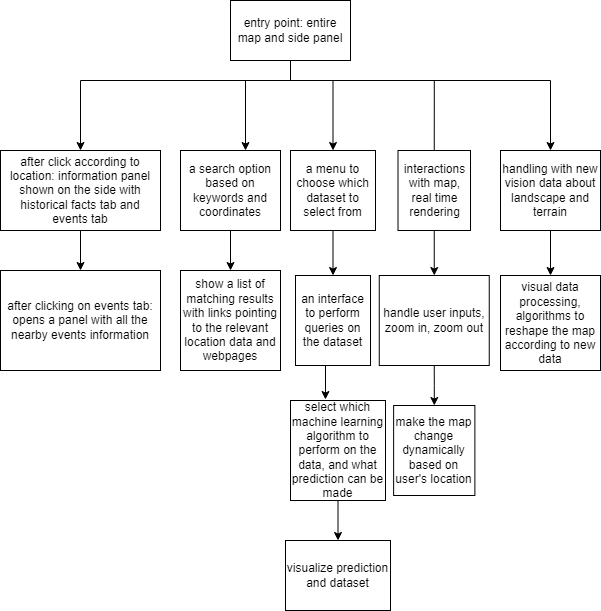

The diagram above was exported from draw.io. Its source (the exported page's mxGraphModel, read from the mxfile embedded in the PNG):
<mxGraphModel dx="1037" dy="571" grid="1" gridSize="10" guides="1" tooltips="1" connect="1" arrows="1" fold="1" page="1" pageScale="1" pageWidth="850" pageHeight="1100" math="0" shadow="0">
  <root>
    <mxCell id="0" />
    <mxCell id="1" parent="0" />
    <mxCell id="XZwGA0tTDyMO1BIwxY2l-12" style="edgeStyle=orthogonalEdgeStyle;rounded=0;orthogonalLoop=1;jettySize=auto;html=1;" parent="1" source="2" target="4" edge="1">
      <mxGeometry relative="1" as="geometry">
        <Array as="points">
          <mxPoint x="290" y="80" />
          <mxPoint x="80" y="80" />
        </Array>
      </mxGeometry>
    </mxCell>
    <mxCell id="XZwGA0tTDyMO1BIwxY2l-30" style="edgeStyle=orthogonalEdgeStyle;rounded=0;orthogonalLoop=1;jettySize=auto;html=1;exitX=0.5;exitY=0;exitDx=0;exitDy=0;" parent="1" source="XZwGA0tTDyMO1BIwxY2l-21" target="XZwGA0tTDyMO1BIwxY2l-4" edge="1">
      <mxGeometry relative="1" as="geometry">
        <Array as="points">
          <mxPoint x="434" y="80" />
          <mxPoint x="245" y="80" />
        </Array>
      </mxGeometry>
    </mxCell>
    <mxCell id="XZwGA0tTDyMO1BIwxY2l-38" style="edgeStyle=orthogonalEdgeStyle;rounded=0;orthogonalLoop=1;jettySize=auto;html=1;entryX=0.5;entryY=0;entryDx=0;entryDy=0;" parent="1" source="2" target="XZwGA0tTDyMO1BIwxY2l-9" edge="1">
      <mxGeometry relative="1" as="geometry">
        <Array as="points">
          <mxPoint x="290" y="80" />
          <mxPoint x="333" y="80" />
        </Array>
      </mxGeometry>
    </mxCell>
    <mxCell id="XZwGA0tTDyMO1BIwxY2l-40" style="edgeStyle=orthogonalEdgeStyle;rounded=0;orthogonalLoop=1;jettySize=auto;html=1;exitX=0.5;exitY=1;exitDx=0;exitDy=0;entryX=0.5;entryY=0;entryDx=0;entryDy=0;" parent="1" source="2" target="XZwGA0tTDyMO1BIwxY2l-39" edge="1">
      <mxGeometry relative="1" as="geometry">
        <Array as="points">
          <mxPoint x="290" y="80" />
          <mxPoint x="550" y="80" />
        </Array>
      </mxGeometry>
    </mxCell>
    <mxCell id="2" value="&lt;div&gt;entry point: entire map and side panel&lt;/div&gt;" style="whiteSpace=wrap;html=1;" parent="1" vertex="1">
      <mxGeometry x="230" width="120" height="60" as="geometry" />
    </mxCell>
    <mxCell id="0Y4MVhz9-gonjYsTBbe1-5" value="" style="edgeStyle=orthogonalEdgeStyle;rounded=0;orthogonalLoop=1;jettySize=auto;html=1;" parent="1" source="4" target="0Y4MVhz9-gonjYsTBbe1-4" edge="1">
      <mxGeometry relative="1" as="geometry" />
    </mxCell>
    <mxCell id="4" value="after click according to location: information panel shown on the side with historical facts tab and events tab" style="whiteSpace=wrap;html=1;" parent="1" vertex="1">
      <mxGeometry y="150" width="160" height="80" as="geometry" />
    </mxCell>
    <mxCell id="0Y4MVhz9-gonjYsTBbe1-4" value="after clicking on events tab: opens a panel with all the nearby events information" style="rounded=0;whiteSpace=wrap;html=1;" parent="1" vertex="1">
      <mxGeometry y="270" width="160" height="100" as="geometry" />
    </mxCell>
    <mxCell id="XZwGA0tTDyMO1BIwxY2l-14" style="edgeStyle=orthogonalEdgeStyle;rounded=0;orthogonalLoop=1;jettySize=auto;html=1;exitX=0.5;exitY=1;exitDx=0;exitDy=0;entryX=0.5;entryY=0;entryDx=0;entryDy=0;entryPerimeter=0;" parent="1" source="XZwGA0tTDyMO1BIwxY2l-4" target="XZwGA0tTDyMO1BIwxY2l-8" edge="1">
      <mxGeometry relative="1" as="geometry" />
    </mxCell>
    <mxCell id="XZwGA0tTDyMO1BIwxY2l-4" value="a search option based on keywords and coordinates" style="whiteSpace=wrap;html=1;" parent="1" vertex="1">
      <mxGeometry x="180" y="150" width="100" height="80" as="geometry" />
    </mxCell>
    <mxCell id="XZwGA0tTDyMO1BIwxY2l-8" value="show a list of matching results with links pointing to the relevant location data and webpages" style="whiteSpace=wrap;html=1;" parent="1" vertex="1">
      <mxGeometry x="180" y="270" width="100" height="100" as="geometry" />
    </mxCell>
    <mxCell id="XZwGA0tTDyMO1BIwxY2l-32" style="edgeStyle=orthogonalEdgeStyle;rounded=0;orthogonalLoop=1;jettySize=auto;html=1;exitX=0.5;exitY=1;exitDx=0;exitDy=0;entryX=0.5;entryY=0;entryDx=0;entryDy=0;" parent="1" source="XZwGA0tTDyMO1BIwxY2l-9" target="XZwGA0tTDyMO1BIwxY2l-16" edge="1">
      <mxGeometry relative="1" as="geometry" />
    </mxCell>
    <mxCell id="XZwGA0tTDyMO1BIwxY2l-9" value="a menu to choose which dataset to select from" style="whiteSpace=wrap;html=1;" parent="1" vertex="1">
      <mxGeometry x="290" y="150" width="85" height="80" as="geometry" />
    </mxCell>
    <mxCell id="XZwGA0tTDyMO1BIwxY2l-33" style="edgeStyle=orthogonalEdgeStyle;rounded=0;orthogonalLoop=1;jettySize=auto;html=1;exitX=0.5;exitY=1;exitDx=0;exitDy=0;entryX=0.368;entryY=-0.01;entryDx=0;entryDy=0;entryPerimeter=0;" parent="1" source="XZwGA0tTDyMO1BIwxY2l-16" target="XZwGA0tTDyMO1BIwxY2l-18" edge="1">
      <mxGeometry relative="1" as="geometry" />
    </mxCell>
    <mxCell id="XZwGA0tTDyMO1BIwxY2l-16" value="an interface to perform queries on the dataset" style="whiteSpace=wrap;html=1;" parent="1" vertex="1">
      <mxGeometry x="295" y="275" width="75" height="90" as="geometry" />
    </mxCell>
    <mxCell id="XZwGA0tTDyMO1BIwxY2l-20" style="edgeStyle=orthogonalEdgeStyle;rounded=0;orthogonalLoop=1;jettySize=auto;html=1;entryX=0.5;entryY=0;entryDx=0;entryDy=0;" parent="1" source="XZwGA0tTDyMO1BIwxY2l-18" target="XZwGA0tTDyMO1BIwxY2l-19" edge="1">
      <mxGeometry relative="1" as="geometry" />
    </mxCell>
    <mxCell id="XZwGA0tTDyMO1BIwxY2l-18" value="select which machine learning algorithm to perform on the data, and what prediction can be made" style="whiteSpace=wrap;html=1;" parent="1" vertex="1">
      <mxGeometry x="290" y="400" width="95" height="100" as="geometry" />
    </mxCell>
    <mxCell id="XZwGA0tTDyMO1BIwxY2l-19" value="visualize prediction and dataset" style="whiteSpace=wrap;html=1;" parent="1" vertex="1">
      <mxGeometry x="285" y="540" width="105" height="70" as="geometry" />
    </mxCell>
    <mxCell id="XZwGA0tTDyMO1BIwxY2l-26" style="edgeStyle=orthogonalEdgeStyle;rounded=0;orthogonalLoop=1;jettySize=auto;html=1;exitX=0.5;exitY=1;exitDx=0;exitDy=0;entryX=0.5;entryY=0;entryDx=0;entryDy=0;" parent="1" source="XZwGA0tTDyMO1BIwxY2l-21" target="XZwGA0tTDyMO1BIwxY2l-24" edge="1">
      <mxGeometry relative="1" as="geometry" />
    </mxCell>
    <mxCell id="XZwGA0tTDyMO1BIwxY2l-21" value="interactions with map, real time rendering" style="whiteSpace=wrap;html=1;" parent="1" vertex="1">
      <mxGeometry x="397.51" y="150" width="72.5" height="80" as="geometry" />
    </mxCell>
    <mxCell id="XZwGA0tTDyMO1BIwxY2l-34" style="edgeStyle=orthogonalEdgeStyle;rounded=0;orthogonalLoop=1;jettySize=auto;html=1;exitX=0.5;exitY=1;exitDx=0;exitDy=0;" parent="1" source="XZwGA0tTDyMO1BIwxY2l-24" target="XZwGA0tTDyMO1BIwxY2l-28" edge="1">
      <mxGeometry relative="1" as="geometry" />
    </mxCell>
    <mxCell id="XZwGA0tTDyMO1BIwxY2l-24" value="handle user inputs, zoom in, zoom out" style="whiteSpace=wrap;html=1;" parent="1" vertex="1">
      <mxGeometry x="378.75" y="275" width="110" height="90" as="geometry" />
    </mxCell>
    <mxCell id="XZwGA0tTDyMO1BIwxY2l-28" value="make the map change dynamically based on user's location" style="whiteSpace=wrap;html=1;" parent="1" vertex="1">
      <mxGeometry x="393.13" y="405" width="81.25" height="90" as="geometry" />
    </mxCell>
    <mxCell id="XZwGA0tTDyMO1BIwxY2l-42" style="edgeStyle=orthogonalEdgeStyle;rounded=0;orthogonalLoop=1;jettySize=auto;html=1;exitX=0.5;exitY=1;exitDx=0;exitDy=0;entryX=0.5;entryY=0;entryDx=0;entryDy=0;" parent="1" source="XZwGA0tTDyMO1BIwxY2l-39" target="XZwGA0tTDyMO1BIwxY2l-41" edge="1">
      <mxGeometry relative="1" as="geometry" />
    </mxCell>
    <mxCell id="XZwGA0tTDyMO1BIwxY2l-39" value="handling with new vision data about landscape and terrain" style="whiteSpace=wrap;html=1;" parent="1" vertex="1">
      <mxGeometry x="500" y="150" width="100" height="80" as="geometry" />
    </mxCell>
    <mxCell id="XZwGA0tTDyMO1BIwxY2l-41" value="visual data processing, algorithms to reshape the map according to new data&lt;br&gt;" style="whiteSpace=wrap;html=1;" parent="1" vertex="1">
      <mxGeometry x="500" y="275" width="100" height="95" as="geometry" />
    </mxCell>
  </root>
</mxGraphModel>